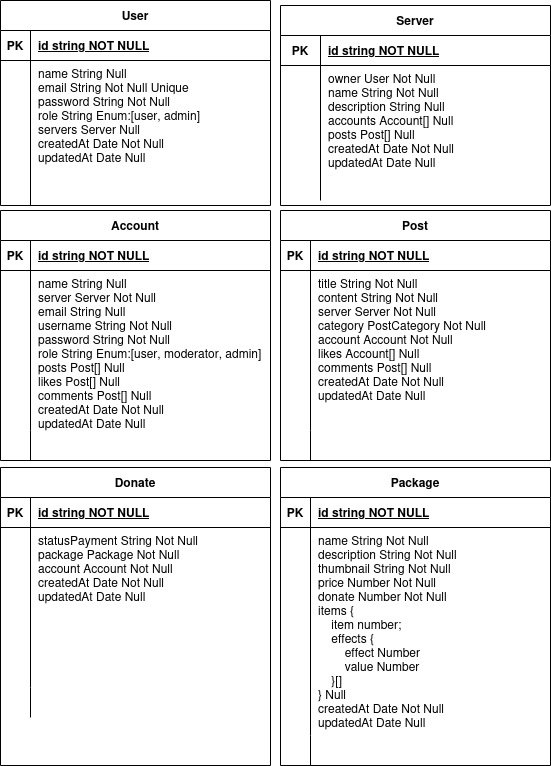

The diagram above was exported from draw.io. Its source (the exported page's mxGraphModel, read from the mxfile embedded in the PNG):
<mxGraphModel dx="1422" dy="785" grid="1" gridSize="10" guides="1" tooltips="1" connect="1" arrows="1" fold="1" page="1" pageScale="1" pageWidth="850" pageHeight="1100" math="0" shadow="0" extFonts="Permanent Marker^https://fonts.googleapis.com/css?family=Permanent+Marker">
  <root>
    <mxCell id="0" />
    <mxCell id="1" parent="0" />
    <mxCell id="C-vyLk0tnHw3VtMMgP7b-2" value="Server" style="shape=table;startSize=30;container=1;collapsible=1;childLayout=tableLayout;fixedRows=1;rowLines=0;fontStyle=1;align=center;resizeLast=1;" parent="1" vertex="1">
      <mxGeometry x="330" y="150" width="270" height="200" as="geometry" />
    </mxCell>
    <mxCell id="C-vyLk0tnHw3VtMMgP7b-3" value="" style="shape=partialRectangle;collapsible=0;dropTarget=0;pointerEvents=0;fillColor=none;points=[[0,0.5],[1,0.5]];portConstraint=eastwest;top=0;left=0;right=0;bottom=1;" parent="C-vyLk0tnHw3VtMMgP7b-2" vertex="1">
      <mxGeometry y="30" width="270" height="30" as="geometry" />
    </mxCell>
    <mxCell id="C-vyLk0tnHw3VtMMgP7b-4" value="PK" style="shape=partialRectangle;overflow=hidden;connectable=0;fillColor=none;top=0;left=0;bottom=0;right=0;fontStyle=1;" parent="C-vyLk0tnHw3VtMMgP7b-3" vertex="1">
      <mxGeometry width="40" height="30" as="geometry">
        <mxRectangle width="40" height="30" as="alternateBounds" />
      </mxGeometry>
    </mxCell>
    <mxCell id="C-vyLk0tnHw3VtMMgP7b-5" value="id string NOT NULL " style="shape=partialRectangle;overflow=hidden;connectable=0;fillColor=none;top=0;left=0;bottom=0;right=0;align=left;spacingLeft=6;fontStyle=5;" parent="C-vyLk0tnHw3VtMMgP7b-3" vertex="1">
      <mxGeometry x="40" width="230" height="30" as="geometry">
        <mxRectangle width="230" height="30" as="alternateBounds" />
      </mxGeometry>
    </mxCell>
    <mxCell id="C-vyLk0tnHw3VtMMgP7b-6" value="" style="shape=partialRectangle;collapsible=0;dropTarget=0;pointerEvents=0;fillColor=none;points=[[0,0.5],[1,0.5]];portConstraint=eastwest;top=0;left=0;right=0;bottom=0;" parent="C-vyLk0tnHw3VtMMgP7b-2" vertex="1">
      <mxGeometry y="60" width="270" height="135" as="geometry" />
    </mxCell>
    <mxCell id="C-vyLk0tnHw3VtMMgP7b-7" value="" style="shape=partialRectangle;overflow=hidden;connectable=0;fillColor=none;top=0;left=0;bottom=0;right=0;" parent="C-vyLk0tnHw3VtMMgP7b-6" vertex="1">
      <mxGeometry width="40" height="135" as="geometry">
        <mxRectangle width="40" height="135" as="alternateBounds" />
      </mxGeometry>
    </mxCell>
    <mxCell id="C-vyLk0tnHw3VtMMgP7b-8" value="owner User Not Null&#10;name String Not Null&#10;description String Null&#10;accounts Account[] Null&#10;posts Post[] Null&#10;createdAt Date Not Null&#10;updatedAt Date Null&#10;" style="shape=partialRectangle;overflow=hidden;connectable=0;fillColor=none;top=0;left=0;bottom=0;right=0;align=left;spacingLeft=6;verticalAlign=top;" parent="C-vyLk0tnHw3VtMMgP7b-6" vertex="1">
      <mxGeometry x="40" width="230" height="135" as="geometry">
        <mxRectangle width="230" height="135" as="alternateBounds" />
      </mxGeometry>
    </mxCell>
    <mxCell id="C-vyLk0tnHw3VtMMgP7b-13" value="Account" style="shape=table;startSize=30;container=1;collapsible=1;childLayout=tableLayout;fixedRows=1;rowLines=0;fontStyle=1;align=center;resizeLast=1;" parent="1" vertex="1">
      <mxGeometry x="50" y="355" width="270" height="250" as="geometry" />
    </mxCell>
    <mxCell id="C-vyLk0tnHw3VtMMgP7b-14" value="" style="shape=partialRectangle;collapsible=0;dropTarget=0;pointerEvents=0;fillColor=none;points=[[0,0.5],[1,0.5]];portConstraint=eastwest;top=0;left=0;right=0;bottom=1;" parent="C-vyLk0tnHw3VtMMgP7b-13" vertex="1">
      <mxGeometry y="30" width="270" height="30" as="geometry" />
    </mxCell>
    <mxCell id="C-vyLk0tnHw3VtMMgP7b-15" value="PK" style="shape=partialRectangle;overflow=hidden;connectable=0;fillColor=none;top=0;left=0;bottom=0;right=0;fontStyle=1;" parent="C-vyLk0tnHw3VtMMgP7b-14" vertex="1">
      <mxGeometry width="30" height="30" as="geometry">
        <mxRectangle width="30" height="30" as="alternateBounds" />
      </mxGeometry>
    </mxCell>
    <mxCell id="C-vyLk0tnHw3VtMMgP7b-16" value="id string NOT NULL " style="shape=partialRectangle;overflow=hidden;connectable=0;fillColor=none;top=0;left=0;bottom=0;right=0;align=left;spacingLeft=6;fontStyle=5;" parent="C-vyLk0tnHw3VtMMgP7b-14" vertex="1">
      <mxGeometry x="30" width="240" height="30" as="geometry">
        <mxRectangle width="240" height="30" as="alternateBounds" />
      </mxGeometry>
    </mxCell>
    <mxCell id="C-vyLk0tnHw3VtMMgP7b-17" value="" style="shape=partialRectangle;collapsible=0;dropTarget=0;pointerEvents=0;fillColor=none;points=[[0,0.5],[1,0.5]];portConstraint=eastwest;top=0;left=0;right=0;bottom=0;" parent="C-vyLk0tnHw3VtMMgP7b-13" vertex="1">
      <mxGeometry y="60" width="270" height="160" as="geometry" />
    </mxCell>
    <mxCell id="C-vyLk0tnHw3VtMMgP7b-18" value="" style="shape=partialRectangle;overflow=hidden;connectable=0;fillColor=none;top=0;left=0;bottom=0;right=0;" parent="C-vyLk0tnHw3VtMMgP7b-17" vertex="1">
      <mxGeometry width="30" height="160" as="geometry">
        <mxRectangle width="30" height="160" as="alternateBounds" />
      </mxGeometry>
    </mxCell>
    <mxCell id="C-vyLk0tnHw3VtMMgP7b-19" value="name String Null&#10;server Server Not Null&#10;email String Null&#10;username String Not Null&#10;password String Not Null&#10;role String Enum:[user, moderator, admin]&#10;posts Post[] Null&#10;likes Post[] Null&#10;comments Post[] Null&#10;createdAt Date Not Null&#10;updatedAt Date Null&#10;&#10;&#10;" style="shape=partialRectangle;overflow=hidden;connectable=0;fillColor=none;top=0;left=0;bottom=0;right=0;align=left;spacingLeft=6;verticalAlign=top;" parent="C-vyLk0tnHw3VtMMgP7b-17" vertex="1">
      <mxGeometry x="30" width="240" height="160" as="geometry">
        <mxRectangle width="240" height="160" as="alternateBounds" />
      </mxGeometry>
    </mxCell>
    <mxCell id="C-vyLk0tnHw3VtMMgP7b-20" value="" style="shape=partialRectangle;collapsible=0;dropTarget=0;pointerEvents=0;fillColor=none;points=[[0,0.5],[1,0.5]];portConstraint=eastwest;top=0;left=0;right=0;bottom=0;" parent="C-vyLk0tnHw3VtMMgP7b-13" vertex="1">
      <mxGeometry y="220" width="270" height="30" as="geometry" />
    </mxCell>
    <mxCell id="C-vyLk0tnHw3VtMMgP7b-21" value="" style="shape=partialRectangle;overflow=hidden;connectable=0;fillColor=none;top=0;left=0;bottom=0;right=0;" parent="C-vyLk0tnHw3VtMMgP7b-20" vertex="1">
      <mxGeometry width="30" height="30" as="geometry">
        <mxRectangle width="30" height="30" as="alternateBounds" />
      </mxGeometry>
    </mxCell>
    <mxCell id="C-vyLk0tnHw3VtMMgP7b-22" value="" style="shape=partialRectangle;overflow=hidden;connectable=0;fillColor=none;top=0;left=0;bottom=0;right=0;align=left;spacingLeft=6;" parent="C-vyLk0tnHw3VtMMgP7b-20" vertex="1">
      <mxGeometry x="30" width="240" height="30" as="geometry">
        <mxRectangle width="240" height="30" as="alternateBounds" />
      </mxGeometry>
    </mxCell>
    <mxCell id="C-vyLk0tnHw3VtMMgP7b-23" value="User" style="shape=table;startSize=30;container=1;collapsible=1;childLayout=tableLayout;fixedRows=1;rowLines=0;fontStyle=1;align=center;resizeLast=1;" parent="1" vertex="1">
      <mxGeometry x="50" y="145" width="270" height="205" as="geometry" />
    </mxCell>
    <mxCell id="C-vyLk0tnHw3VtMMgP7b-24" value="" style="shape=partialRectangle;collapsible=0;dropTarget=0;pointerEvents=0;fillColor=none;points=[[0,0.5],[1,0.5]];portConstraint=eastwest;top=0;left=0;right=0;bottom=1;" parent="C-vyLk0tnHw3VtMMgP7b-23" vertex="1">
      <mxGeometry y="30" width="270" height="30" as="geometry" />
    </mxCell>
    <mxCell id="C-vyLk0tnHw3VtMMgP7b-25" value="PK" style="shape=partialRectangle;overflow=hidden;connectable=0;fillColor=none;top=0;left=0;bottom=0;right=0;fontStyle=1;" parent="C-vyLk0tnHw3VtMMgP7b-24" vertex="1">
      <mxGeometry width="30" height="30" as="geometry">
        <mxRectangle width="30" height="30" as="alternateBounds" />
      </mxGeometry>
    </mxCell>
    <mxCell id="C-vyLk0tnHw3VtMMgP7b-26" value="id string NOT NULL " style="shape=partialRectangle;overflow=hidden;connectable=0;fillColor=none;top=0;left=0;bottom=0;right=0;align=left;spacingLeft=6;fontStyle=5;" parent="C-vyLk0tnHw3VtMMgP7b-24" vertex="1">
      <mxGeometry x="30" width="240" height="30" as="geometry">
        <mxRectangle width="240" height="30" as="alternateBounds" />
      </mxGeometry>
    </mxCell>
    <mxCell id="C-vyLk0tnHw3VtMMgP7b-27" value="" style="shape=partialRectangle;collapsible=0;dropTarget=0;pointerEvents=0;fillColor=none;points=[[0,0.5],[1,0.5]];portConstraint=eastwest;top=0;left=0;right=0;bottom=0;" parent="C-vyLk0tnHw3VtMMgP7b-23" vertex="1">
      <mxGeometry y="60" width="270" height="145" as="geometry" />
    </mxCell>
    <mxCell id="C-vyLk0tnHw3VtMMgP7b-28" value="" style="shape=partialRectangle;overflow=hidden;connectable=0;fillColor=none;top=0;left=0;bottom=0;right=0;verticalAlign=top;" parent="C-vyLk0tnHw3VtMMgP7b-27" vertex="1">
      <mxGeometry width="30" height="145" as="geometry">
        <mxRectangle width="30" height="145" as="alternateBounds" />
      </mxGeometry>
    </mxCell>
    <mxCell id="C-vyLk0tnHw3VtMMgP7b-29" value="name String Null&#10;email String Not Null Unique&#10;password String Not Null&#10;role String Enum:[user, admin]&#10;servers Server Null&#10;createdAt Date Not Null&#10;updatedAt Date Null&#10;" style="shape=partialRectangle;overflow=hidden;connectable=0;fillColor=none;top=0;left=0;bottom=0;right=0;align=left;spacingLeft=6;verticalAlign=top;spacingTop=0;spacing=2;fontSize=12;spacingBottom=0;spacingRight=0;labelBackgroundColor=default;fontColor=default;" parent="C-vyLk0tnHw3VtMMgP7b-27" vertex="1">
      <mxGeometry x="30" width="240" height="145" as="geometry">
        <mxRectangle width="240" height="145" as="alternateBounds" />
      </mxGeometry>
    </mxCell>
    <mxCell id="PkJKM8RXs-UT8AuYj-yZ-3" value="Post" style="shape=table;startSize=30;container=1;collapsible=1;childLayout=tableLayout;fixedRows=1;rowLines=0;fontStyle=1;align=center;resizeLast=1;" vertex="1" parent="1">
      <mxGeometry x="330" y="355" width="270" height="250" as="geometry" />
    </mxCell>
    <mxCell id="PkJKM8RXs-UT8AuYj-yZ-4" value="" style="shape=partialRectangle;collapsible=0;dropTarget=0;pointerEvents=0;fillColor=none;points=[[0,0.5],[1,0.5]];portConstraint=eastwest;top=0;left=0;right=0;bottom=1;" vertex="1" parent="PkJKM8RXs-UT8AuYj-yZ-3">
      <mxGeometry y="30" width="270" height="30" as="geometry" />
    </mxCell>
    <mxCell id="PkJKM8RXs-UT8AuYj-yZ-5" value="PK" style="shape=partialRectangle;overflow=hidden;connectable=0;fillColor=none;top=0;left=0;bottom=0;right=0;fontStyle=1;" vertex="1" parent="PkJKM8RXs-UT8AuYj-yZ-4">
      <mxGeometry width="30" height="30" as="geometry">
        <mxRectangle width="30" height="30" as="alternateBounds" />
      </mxGeometry>
    </mxCell>
    <mxCell id="PkJKM8RXs-UT8AuYj-yZ-6" value="id string NOT NULL " style="shape=partialRectangle;overflow=hidden;connectable=0;fillColor=none;top=0;left=0;bottom=0;right=0;align=left;spacingLeft=6;fontStyle=5;" vertex="1" parent="PkJKM8RXs-UT8AuYj-yZ-4">
      <mxGeometry x="30" width="240" height="30" as="geometry">
        <mxRectangle width="240" height="30" as="alternateBounds" />
      </mxGeometry>
    </mxCell>
    <mxCell id="PkJKM8RXs-UT8AuYj-yZ-7" value="" style="shape=partialRectangle;collapsible=0;dropTarget=0;pointerEvents=0;fillColor=none;points=[[0,0.5],[1,0.5]];portConstraint=eastwest;top=0;left=0;right=0;bottom=0;" vertex="1" parent="PkJKM8RXs-UT8AuYj-yZ-3">
      <mxGeometry y="60" width="270" height="160" as="geometry" />
    </mxCell>
    <mxCell id="PkJKM8RXs-UT8AuYj-yZ-8" value="" style="shape=partialRectangle;overflow=hidden;connectable=0;fillColor=none;top=0;left=0;bottom=0;right=0;" vertex="1" parent="PkJKM8RXs-UT8AuYj-yZ-7">
      <mxGeometry width="30" height="160" as="geometry">
        <mxRectangle width="30" height="160" as="alternateBounds" />
      </mxGeometry>
    </mxCell>
    <mxCell id="PkJKM8RXs-UT8AuYj-yZ-9" value="title String Not Null&#10;content String Not Null&#10;server Server Not Null&#10;category PostCategory Not Null&#10;account Account Not Null&#10;likes Account[] Null&#10;comments Post[] Null&#10;createdAt Date Not Null&#10;updatedAt Date Null&#10;&#10;&#10;&#10;" style="shape=partialRectangle;overflow=hidden;connectable=0;fillColor=none;top=0;left=0;bottom=0;right=0;align=left;spacingLeft=6;verticalAlign=top;" vertex="1" parent="PkJKM8RXs-UT8AuYj-yZ-7">
      <mxGeometry x="30" width="240" height="160" as="geometry">
        <mxRectangle width="240" height="160" as="alternateBounds" />
      </mxGeometry>
    </mxCell>
    <mxCell id="PkJKM8RXs-UT8AuYj-yZ-10" value="" style="shape=partialRectangle;collapsible=0;dropTarget=0;pointerEvents=0;fillColor=none;points=[[0,0.5],[1,0.5]];portConstraint=eastwest;top=0;left=0;right=0;bottom=0;" vertex="1" parent="PkJKM8RXs-UT8AuYj-yZ-3">
      <mxGeometry y="220" width="270" height="30" as="geometry" />
    </mxCell>
    <mxCell id="PkJKM8RXs-UT8AuYj-yZ-11" value="" style="shape=partialRectangle;overflow=hidden;connectable=0;fillColor=none;top=0;left=0;bottom=0;right=0;" vertex="1" parent="PkJKM8RXs-UT8AuYj-yZ-10">
      <mxGeometry width="30" height="30" as="geometry">
        <mxRectangle width="30" height="30" as="alternateBounds" />
      </mxGeometry>
    </mxCell>
    <mxCell id="PkJKM8RXs-UT8AuYj-yZ-12" value="" style="shape=partialRectangle;overflow=hidden;connectable=0;fillColor=none;top=0;left=0;bottom=0;right=0;align=left;spacingLeft=6;" vertex="1" parent="PkJKM8RXs-UT8AuYj-yZ-10">
      <mxGeometry x="30" width="240" height="30" as="geometry">
        <mxRectangle width="240" height="30" as="alternateBounds" />
      </mxGeometry>
    </mxCell>
    <mxCell id="PkJKM8RXs-UT8AuYj-yZ-33" value="Donate" style="shape=table;startSize=30;container=1;collapsible=1;childLayout=tableLayout;fixedRows=1;rowLines=0;fontStyle=1;align=center;resizeLast=1;" vertex="1" parent="1">
      <mxGeometry x="50" y="612" width="270" height="298" as="geometry" />
    </mxCell>
    <mxCell id="PkJKM8RXs-UT8AuYj-yZ-34" value="" style="shape=partialRectangle;collapsible=0;dropTarget=0;pointerEvents=0;fillColor=none;points=[[0,0.5],[1,0.5]];portConstraint=eastwest;top=0;left=0;right=0;bottom=1;" vertex="1" parent="PkJKM8RXs-UT8AuYj-yZ-33">
      <mxGeometry y="30" width="270" height="30" as="geometry" />
    </mxCell>
    <mxCell id="PkJKM8RXs-UT8AuYj-yZ-35" value="PK" style="shape=partialRectangle;overflow=hidden;connectable=0;fillColor=none;top=0;left=0;bottom=0;right=0;fontStyle=1;" vertex="1" parent="PkJKM8RXs-UT8AuYj-yZ-34">
      <mxGeometry width="30" height="30" as="geometry">
        <mxRectangle width="30" height="30" as="alternateBounds" />
      </mxGeometry>
    </mxCell>
    <mxCell id="PkJKM8RXs-UT8AuYj-yZ-36" value="id string NOT NULL " style="shape=partialRectangle;overflow=hidden;connectable=0;fillColor=none;top=0;left=0;bottom=0;right=0;align=left;spacingLeft=6;fontStyle=5;" vertex="1" parent="PkJKM8RXs-UT8AuYj-yZ-34">
      <mxGeometry x="30" width="240" height="30" as="geometry">
        <mxRectangle width="240" height="30" as="alternateBounds" />
      </mxGeometry>
    </mxCell>
    <mxCell id="PkJKM8RXs-UT8AuYj-yZ-37" value="" style="shape=partialRectangle;collapsible=0;dropTarget=0;pointerEvents=0;fillColor=none;points=[[0,0.5],[1,0.5]];portConstraint=eastwest;top=0;left=0;right=0;bottom=0;" vertex="1" parent="PkJKM8RXs-UT8AuYj-yZ-33">
      <mxGeometry y="60" width="270" height="160" as="geometry" />
    </mxCell>
    <mxCell id="PkJKM8RXs-UT8AuYj-yZ-38" value="" style="shape=partialRectangle;overflow=hidden;connectable=0;fillColor=none;top=0;left=0;bottom=0;right=0;" vertex="1" parent="PkJKM8RXs-UT8AuYj-yZ-37">
      <mxGeometry width="30" height="160" as="geometry">
        <mxRectangle width="30" height="160" as="alternateBounds" />
      </mxGeometry>
    </mxCell>
    <mxCell id="PkJKM8RXs-UT8AuYj-yZ-39" value="statusPayment String Not Null&#10;package Package Not Null&#10;account Account Not Null&#10;createdAt Date Not Null&#10;updatedAt Date Null&#10;&#10;&#10;&#10;" style="shape=partialRectangle;overflow=hidden;connectable=0;fillColor=none;top=0;left=0;bottom=0;right=0;align=left;spacingLeft=6;verticalAlign=top;" vertex="1" parent="PkJKM8RXs-UT8AuYj-yZ-37">
      <mxGeometry x="30" width="240" height="160" as="geometry">
        <mxRectangle width="240" height="160" as="alternateBounds" />
      </mxGeometry>
    </mxCell>
    <mxCell id="PkJKM8RXs-UT8AuYj-yZ-40" value="" style="shape=partialRectangle;collapsible=0;dropTarget=0;pointerEvents=0;fillColor=none;points=[[0,0.5],[1,0.5]];portConstraint=eastwest;top=0;left=0;right=0;bottom=0;" vertex="1" parent="PkJKM8RXs-UT8AuYj-yZ-33">
      <mxGeometry y="220" width="270" height="30" as="geometry" />
    </mxCell>
    <mxCell id="PkJKM8RXs-UT8AuYj-yZ-41" value="" style="shape=partialRectangle;overflow=hidden;connectable=0;fillColor=none;top=0;left=0;bottom=0;right=0;" vertex="1" parent="PkJKM8RXs-UT8AuYj-yZ-40">
      <mxGeometry width="30" height="30" as="geometry">
        <mxRectangle width="30" height="30" as="alternateBounds" />
      </mxGeometry>
    </mxCell>
    <mxCell id="PkJKM8RXs-UT8AuYj-yZ-42" value="" style="shape=partialRectangle;overflow=hidden;connectable=0;fillColor=none;top=0;left=0;bottom=0;right=0;align=left;spacingLeft=6;" vertex="1" parent="PkJKM8RXs-UT8AuYj-yZ-40">
      <mxGeometry x="30" width="240" height="30" as="geometry">
        <mxRectangle width="240" height="30" as="alternateBounds" />
      </mxGeometry>
    </mxCell>
    <mxCell id="PkJKM8RXs-UT8AuYj-yZ-43" value="Package" style="shape=table;startSize=30;container=1;collapsible=1;childLayout=tableLayout;fixedRows=1;rowLines=0;fontStyle=1;align=center;resizeLast=1;" vertex="1" parent="1">
      <mxGeometry x="330" y="612" width="270" height="298" as="geometry" />
    </mxCell>
    <mxCell id="PkJKM8RXs-UT8AuYj-yZ-44" value="" style="shape=partialRectangle;collapsible=0;dropTarget=0;pointerEvents=0;fillColor=none;points=[[0,0.5],[1,0.5]];portConstraint=eastwest;top=0;left=0;right=0;bottom=1;" vertex="1" parent="PkJKM8RXs-UT8AuYj-yZ-43">
      <mxGeometry y="30" width="270" height="30" as="geometry" />
    </mxCell>
    <mxCell id="PkJKM8RXs-UT8AuYj-yZ-45" value="PK" style="shape=partialRectangle;overflow=hidden;connectable=0;fillColor=none;top=0;left=0;bottom=0;right=0;fontStyle=1;" vertex="1" parent="PkJKM8RXs-UT8AuYj-yZ-44">
      <mxGeometry width="30" height="30" as="geometry">
        <mxRectangle width="30" height="30" as="alternateBounds" />
      </mxGeometry>
    </mxCell>
    <mxCell id="PkJKM8RXs-UT8AuYj-yZ-46" value="id string NOT NULL " style="shape=partialRectangle;overflow=hidden;connectable=0;fillColor=none;top=0;left=0;bottom=0;right=0;align=left;spacingLeft=6;fontStyle=5;" vertex="1" parent="PkJKM8RXs-UT8AuYj-yZ-44">
      <mxGeometry x="30" width="240" height="30" as="geometry">
        <mxRectangle width="240" height="30" as="alternateBounds" />
      </mxGeometry>
    </mxCell>
    <mxCell id="PkJKM8RXs-UT8AuYj-yZ-47" value="" style="shape=partialRectangle;collapsible=0;dropTarget=0;pointerEvents=0;fillColor=none;points=[[0,0.5],[1,0.5]];portConstraint=eastwest;top=0;left=0;right=0;bottom=0;" vertex="1" parent="PkJKM8RXs-UT8AuYj-yZ-43">
      <mxGeometry y="60" width="270" height="208" as="geometry" />
    </mxCell>
    <mxCell id="PkJKM8RXs-UT8AuYj-yZ-48" value="" style="shape=partialRectangle;overflow=hidden;connectable=0;fillColor=none;top=0;left=0;bottom=0;right=0;" vertex="1" parent="PkJKM8RXs-UT8AuYj-yZ-47">
      <mxGeometry width="30" height="208" as="geometry">
        <mxRectangle width="30" height="208" as="alternateBounds" />
      </mxGeometry>
    </mxCell>
    <mxCell id="PkJKM8RXs-UT8AuYj-yZ-49" value="name String Not Null&#10;description String Not Null&#10;thumbnail String Not Null&#10;price Number Not Null&#10;donate Number Not Null&#10;items {&#10;    item number;&#10;    effects {&#10;        effect Number&#10;        value Number&#10;    }[]&#10;} Null&#10;createdAt Date Not Null&#10;updatedAt Date Null&#10;&#10;&#10;&#10;" style="shape=partialRectangle;overflow=hidden;connectable=0;fillColor=none;top=0;left=0;bottom=0;right=0;align=left;spacingLeft=6;verticalAlign=top;" vertex="1" parent="PkJKM8RXs-UT8AuYj-yZ-47">
      <mxGeometry x="30" width="240" height="208" as="geometry">
        <mxRectangle width="240" height="208" as="alternateBounds" />
      </mxGeometry>
    </mxCell>
    <mxCell id="PkJKM8RXs-UT8AuYj-yZ-50" value="" style="shape=partialRectangle;collapsible=0;dropTarget=0;pointerEvents=0;fillColor=none;points=[[0,0.5],[1,0.5]];portConstraint=eastwest;top=0;left=0;right=0;bottom=0;" vertex="1" parent="PkJKM8RXs-UT8AuYj-yZ-43">
      <mxGeometry y="268" width="270" height="30" as="geometry" />
    </mxCell>
    <mxCell id="PkJKM8RXs-UT8AuYj-yZ-51" value="" style="shape=partialRectangle;overflow=hidden;connectable=0;fillColor=none;top=0;left=0;bottom=0;right=0;" vertex="1" parent="PkJKM8RXs-UT8AuYj-yZ-50">
      <mxGeometry width="30" height="30" as="geometry">
        <mxRectangle width="30" height="30" as="alternateBounds" />
      </mxGeometry>
    </mxCell>
    <mxCell id="PkJKM8RXs-UT8AuYj-yZ-52" value="" style="shape=partialRectangle;overflow=hidden;connectable=0;fillColor=none;top=0;left=0;bottom=0;right=0;align=left;spacingLeft=6;" vertex="1" parent="PkJKM8RXs-UT8AuYj-yZ-50">
      <mxGeometry x="30" width="240" height="30" as="geometry">
        <mxRectangle width="240" height="30" as="alternateBounds" />
      </mxGeometry>
    </mxCell>
  </root>
</mxGraphModel>